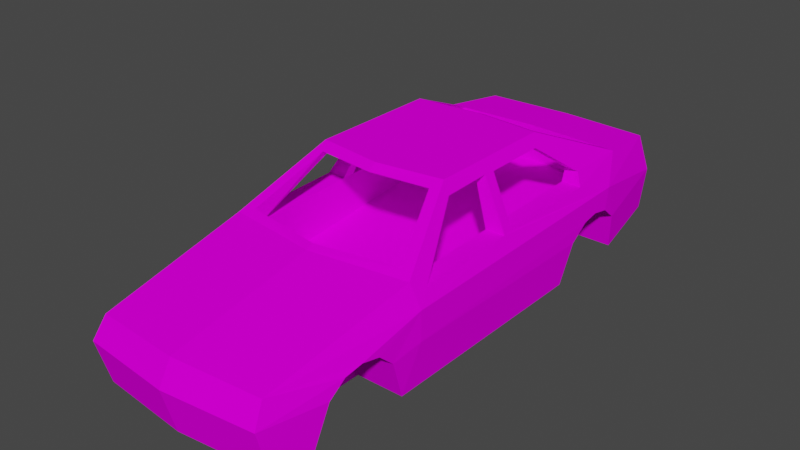 # Source: Car6.blend  (saved by Blender 2.92.15; exported with 4.5.12 LTS)
import bpy
from mathutils import Matrix  # noqa: F401  (used for matrix-valued properties, if any)

bpy.ops.wm.read_factory_settings(use_empty=True)
scene = bpy.context.scene
scene.name = 'Scene'

# ---- images (referenced by path relative to the original .blend; pixels are not part of the script)
import os
ASSET_DIR = os.environ.get("B2B_ASSET_DIR", "")  # directory of the original .blend (textures are referenced by path, not embedded)
HERE = os.path.dirname(os.path.abspath(__file__))  # packed textures are extracted next to this script under _unpacked/

def load_image(name, relpath, width, height, colorspace="sRGB"):
    """Load a texture the original file referenced (path relative to the .blend, or extracted next to this script)."""
    p = next((c for c in (os.path.join(HERE, relpath), os.path.join(ASSET_DIR, relpath)) if relpath and os.path.exists(c)), "")
    if p:
        img = bpy.data.images.load(p, check_existing=True)
        img.name = name
    else:  # same state as the original file: an image datablock whose file is absent (Cycles renders it pink)
        img = bpy.data.images.new(name, width, height)
        img.source = "FILE"
        img.filepath = "//" + (relpath or name)
    img.colorspace_settings.name = colorspace
    return img
img_car6_png = load_image('car6.png', 'car6.png', 1024, 1024, 'sRGB')

# ---- materials (node trees are filled in below, after node groups)
mat_car6_mat = bpy.data.materials.new('car6_mat')
mat_car6_mat.use_transparent_shadow = False
mat_car6_mat.diffuse_color = (0.588, 0.588, 0.588, 1.0)
mat_car6_mat.roughness = 0.8946
mat_car6_mat.specular_intensity = 0.0

# ---- material node trees
mat_car6_mat.use_nodes = True; mat_car6_mat.node_tree.nodes.clear()
_N = mat_car6_mat.node_tree.nodes; _L = mat_car6_mat.node_tree.links
n0 = _N.new('ShaderNodeBsdfPrincipled'); n0.name = 'Principled BSDF'; n0.location = (10, 300)
n0.distribution = 'GGX'
n0.subsurface_method = 'BURLEY'
n0.inputs[2].default_value = 0.8946
n0.inputs[13].default_value = 0.0
n0.inputs[27].default_value = (0.0, 0.0, 0.0, 1.0)
n0.inputs[28].default_value = 1.0
n1 = _N.new('ShaderNodeOutputMaterial'); n1.name = 'Material Output'; n1.location = (300, 300)
n2 = _N.new('ShaderNodeTexImage'); n2.name = 'Image Texture'; n2.location = (-300, 600)
n2.image = img_car6_png
n2.interpolation = 'Closest'
_L.new(n0.outputs[0], n1.inputs[0])
_L.new(n2.outputs[0], n0.inputs[0])
n1.is_active_output = True

# ---- world
world_world = bpy.data.worlds.new('World'); scene.world = world_world
world_world.use_nodes = True; world_world.node_tree.nodes.clear()
_N = world_world.node_tree.nodes; _L = world_world.node_tree.links
n0 = _N.new('ShaderNodeOutputWorld'); n0.name = 'World Output'; n0.location = (300, 300)
n1 = _N.new('ShaderNodeBackground'); n1.name = 'Background'; n1.location = (10, 300)
n1.inputs[0].default_value = (0.05088, 0.05088, 0.05088, 1.0)
_L.new(n1.outputs[0], n0.inputs[0])
n0.is_active_output = True
world_world.color = (0.05088, 0.05088, 0.05088)
world_world.use_sun_shadow = False
world_world.sun_shadow_jitter_overblur = 0.0

# ---- meshes
me_car6 = bpy.data.meshes.new('Car6')
me_car6.from_pydata([(-0.758, 1.667, 0.2949), (0.0, 1.667, 0.4009), (0.0, 1.668, -1.289), (-0.758, 1.668, -1.227), (0.0, 1.11, 1.39), (0.0, 1.147, 1.303), (-0.9394, 1.148, 1.146), (-1.101, 1.093, 1.219), (-1.01, 0.7601, 2.96), (-0.9394, 1.196, -2.314), (-1.101, 1.195, -2.308), (-0.683, 1.622, -1.338), (-0.6825, 1.599, 0.4216), (0.0, 1.624, -1.39), (0.0, 0.4192, 1.235), (-0.9394, 0.4205, 1.143), (-0.9394, 0.7587, -2.317), (0.0, 0.7594, -2.368), (0.0, 1.197, -2.365), (0.0, 1.598, 0.5002), (-0.9394, 0.9812, 1.059), (-0.7208, 1.535, 0.319), (-0.9394, 1.023, -0.3012), (-0.9394, 1.021, -0.1606), (-0.9394, 1.046, -1.54), (-0.9347, 1.194, -1.599), (-0.726, 1.546, -1.123), (-0.7166, 1.55, -0.2536), (-0.8415, 1.55, -0.2536), (-1.164, 1.021, -0.1606), (-1.171, 0.9812, 1.059), (-0.8406, 1.535, 0.319), (-1.24, 0.8541, 1.219), (-0.8478, 1.543, -0.3879), (-0.8466, 1.546, -1.123), (-1.092, 1.188, -1.597), (-0.7201, 1.545, -0.3882), (-1.159, 1.023, -0.3012), (-1.168, 1.046, -1.54), (-1.24, 0.8901, -2.036), (-1.022, 1.111, -3.072), (0.0, 1.111, -3.127), (-1.235, 0.4713, -1.367), (-1.18, 0.0, -1.243), (-1.175, 0.0, 1.411), (-1.24, 0.5203, 1.219), (-0.6384, 0.4624, 1.58), (-0.6384, 0.0, 1.411), (-0.6384, 0.0, 2.518), (-1.24, 0.67, -1.786), (-1.238, 0.6265, -1.999), (-0.6384, 0.6265, -1.999), (-1.118, 0.6878, -3.152), (-1.219, 0.4665, -2.202), (-1.124, 0.0, 2.518), (-1.186, 0.483, 2.37), (-0.6384, 0.483, 2.37), (-1.216, 0.4624, 1.58), (-1.047, 0.0, 2.955), (-1.054, 0.5203, 3.101), (0.0, 0.0, 3.061), (0.0, 0.5203, 3.207), (-0.6384, 0.4713, -1.367), (-0.6384, 0.02998, -2.316), (-0.6384, 0.0, -1.243), (-0.6384, 0.4665, -2.202), (-1.152, 0.02998, -2.316), (0.0, 0.1805, -3.152), (-1.06, 0.1805, -3.152), (-0.6384, 0.67, -1.786), (-1.206, 0.67, 1.975), (-1.215, 0.6265, 1.762), (-0.6384, 0.6265, 1.762), (-0.6384, 0.67, 1.975), (0.0, 0.7821, 3.056), (-1.24, 0.6333, -1.584), (-0.6384, 0.6333, -1.584), (-1.197, 0.6333, 2.178), (-0.6384, 0.6333, 2.177), (0.758, 1.667, 0.2949), (0.758, 1.668, -1.227), (0.9394, 1.148, 1.146), (1.101, 1.093, 1.219), (1.01, 0.7601, 2.96), (0.9394, 1.196, -2.314), (1.101, 1.195, -2.308), (0.683, 1.622, -1.338), (0.6825, 1.599, 0.4216), (0.9394, 0.4205, 1.143), (0.9394, 0.7587, -2.317), (0.9394, 0.9812, 1.059), (0.7208, 1.535, 0.319), (0.9394, 1.023, -0.3012), (0.9394, 1.021, -0.1606), (0.9394, 1.046, -1.54), (0.9347, 1.194, -1.599), (0.726, 1.546, -1.123), (0.8415, 1.55, -0.2536), (0.7166, 1.55, -0.2536), (1.164, 1.021, -0.1606), (0.8406, 1.535, 0.319), (1.171, 0.9812, 1.059), (1.24, 0.8541, 1.219), (0.8478, 1.543, -0.3879), (0.8466, 1.546, -1.123), (1.092, 1.188, -1.597), (0.7201, 1.545, -0.3882), (1.159, 1.023, -0.3012), (1.168, 1.046, -1.54), (1.24, 0.8901, -2.036), (1.022, 1.111, -3.072), (1.235, 0.4713, -1.367), (1.175, 0.0, 1.411), (1.18, 0.0, -1.243), (1.24, 0.5203, 1.219), (0.6384, 0.4624, 1.58), (0.6384, 0.0, 2.518), (0.6384, 0.0, 1.411), (1.24, 0.67, -1.786), (0.6384, 0.6265, -1.999), (1.238, 0.6265, -1.999), (1.118, 0.6878, -3.152), (1.219, 0.4665, -2.202), (1.124, 0.0, 2.518), (0.6384, 0.483, 2.37), (1.186, 0.483, 2.37), (1.216, 0.4624, 1.58), (1.047, 0.0, 2.955), (1.054, 0.5203, 3.101), (0.6384, 0.4713, -1.367), (0.6384, 0.02998, -2.316), (0.6384, 0.0, -1.243), (0.6384, 0.4665, -2.202), (1.152, 0.02998, -2.316), (1.06, 0.1805, -3.152), (0.6384, 0.67, -1.786), (1.206, 0.67, 1.975), (0.6384, 0.6265, 1.762), (1.215, 0.6265, 1.762), (0.6384, 0.67, 1.975), (1.24, 0.6333, -1.584), (0.6384, 0.6333, -1.584), (1.197, 0.6333, 2.178), (0.6384, 0.6333, 2.177)], [], [(0, 1, 2), (2, 3, 0), (4, 5, 6), (6, 7, 4), (4, 7, 8), (9, 10, 3), (3, 11, 9), (12, 0, 7), (7, 6, 12), (11, 3, 2), (2, 13, 11), (6, 5, 14), (14, 15, 6), (16, 17, 18), (19, 1, 0), (0, 12, 19), (20, 21, 12), (12, 6, 20), (22, 23, 16), (24, 22, 16), (24, 16, 9), (24, 9, 25), (9, 11, 26), (26, 25, 9), (23, 27, 28), (28, 29, 23), (20, 30, 31), (31, 21, 20), (30, 20, 23), (23, 29, 30), (28, 27, 21), (21, 31, 28), (21, 27, 11), (11, 12, 21), (32, 30, 29), (30, 32, 7), (23, 20, 15), (15, 16, 23), (20, 6, 15), (28, 31, 0), (30, 7, 0), (0, 31, 30), (33, 0, 3), (34, 3, 10), (34, 10, 35), (11, 27, 36), (33, 37, 29), (29, 28, 33), (36, 27, 23), (23, 22, 36), (38, 35, 10), (38, 10, 39), (39, 29, 37), (38, 39, 37), (28, 0, 33), (22, 37, 33), (35, 38, 24), (24, 25, 35), (35, 25, 26), (37, 22, 24), (24, 38, 37), (13, 19, 12), (12, 11, 13), (17, 16, 15), (15, 14, 17), (29, 39, 32), (39, 10, 40), (8, 7, 32), (41, 40, 10), (42, 43, 44), (45, 42, 44), (46, 47, 48), (49, 50, 51), (52, 53, 39), (54, 55, 56), (47, 46, 57), (58, 59, 55), (60, 61, 58), (43, 42, 62), (63, 64, 62), (63, 65, 53), (63, 66, 67), (52, 41, 67), (52, 68, 66), (36, 26, 11), (34, 33, 3), (60, 58, 54), (58, 55, 54), (51, 69, 49), (62, 65, 63), (70, 71, 72), (70, 8, 32), (48, 56, 46), (72, 73, 70), (53, 66, 63), (53, 52, 66), (61, 59, 58), (8, 74, 4), (57, 44, 47), (54, 48, 60), (56, 48, 54), (62, 64, 43), (49, 39, 50), (49, 32, 39), (61, 74, 8), (75, 45, 32), (71, 70, 32), (42, 75, 76), (75, 42, 45), (69, 65, 62), (76, 62, 42), (40, 52, 39), (52, 40, 41), (77, 55, 59), (55, 77, 78), (26, 36, 33), (33, 36, 22), (78, 56, 55), (46, 56, 73), (61, 8, 59), (77, 59, 8), (26, 34, 35), (33, 34, 26), (69, 51, 65), (65, 51, 50), (71, 32, 57), (71, 57, 46), (50, 39, 53), (50, 53, 65), (46, 72, 71), (72, 46, 73), (8, 70, 77), (77, 70, 73), (75, 49, 69), (49, 75, 32), (73, 78, 77), (56, 78, 73), (69, 76, 75), (76, 69, 62), (32, 45, 57), (57, 45, 44), (66, 68, 67), (68, 52, 67), (18, 9, 16), (9, 18, 41), (41, 10, 9), (79, 2, 1), (2, 79, 80), (4, 81, 5), (81, 4, 82), (4, 83, 82), (84, 80, 85), (80, 84, 86), (87, 82, 79), (82, 87, 81), (86, 2, 80), (2, 86, 13), (81, 14, 5), (14, 81, 88), (89, 18, 17), (19, 79, 1), (79, 19, 87), (90, 87, 91), (87, 90, 81), (92, 89, 93), (94, 89, 92), (94, 84, 89), (94, 95, 84), (84, 96, 86), (96, 84, 95), (93, 97, 98), (97, 93, 99), (90, 100, 101), (100, 90, 91), (101, 93, 90), (93, 101, 99), (97, 91, 98), (91, 97, 100), (91, 86, 98), (86, 91, 87), (102, 99, 101), (101, 82, 102), (93, 88, 90), (88, 93, 89), (90, 88, 81), (97, 79, 100), (101, 79, 82), (79, 101, 100), (103, 80, 79), (104, 85, 80), (104, 105, 85), (86, 106, 98), (103, 99, 107), (99, 103, 97), (106, 93, 98), (93, 106, 92), (108, 85, 105), (108, 109, 85), (109, 107, 99), (108, 107, 109), (97, 103, 79), (92, 103, 107), (105, 94, 108), (94, 105, 95), (105, 96, 95), (107, 94, 92), (94, 107, 108), (13, 87, 19), (87, 13, 86), (17, 88, 89), (88, 17, 14), (99, 102, 109), (109, 110, 85), (83, 102, 82), (41, 85, 110), (111, 112, 113), (114, 112, 111), (115, 116, 117), (118, 119, 120), (121, 109, 122), (123, 124, 125), (117, 126, 115), (127, 125, 128), (60, 127, 61), (113, 129, 111), (130, 129, 131), (130, 122, 132), (130, 67, 133), (121, 67, 41), (121, 133, 134), (106, 86, 96), (104, 80, 103), (60, 123, 127), (127, 123, 125), (119, 118, 135), (129, 130, 132), (136, 137, 138), (136, 102, 83), (116, 115, 124), (137, 136, 139), (122, 130, 133), (122, 133, 121), (61, 127, 128), (83, 4, 74), (126, 117, 112), (123, 60, 116), (124, 123, 116), (129, 113, 131), (118, 120, 109), (118, 109, 102), (61, 83, 74), (140, 102, 114), (138, 102, 136), (111, 141, 140), (140, 114, 111), (135, 129, 132), (141, 111, 129), (110, 109, 121), (121, 41, 110), (142, 128, 125), (125, 143, 142), (96, 103, 106), (103, 92, 106), (143, 125, 124), (115, 139, 124), (61, 128, 83), (142, 83, 128), (96, 105, 104), (103, 96, 104), (135, 132, 119), (132, 120, 119), (138, 126, 102), (138, 115, 126), (120, 122, 109), (120, 132, 122), (115, 138, 137), (137, 139, 115), (83, 142, 136), (142, 139, 136), (140, 135, 118), (118, 102, 140), (139, 142, 143), (124, 139, 143), (135, 140, 141), (141, 129, 135), (102, 126, 114), (126, 112, 114), (133, 67, 134), (134, 67, 121), (18, 89, 84), (84, 41, 18), (41, 84, 85), (116, 60, 48), (63, 67, 130), (131, 64, 63, 130), (116, 48, 47, 117), (117, 131, 113, 112), (44, 43, 64, 47), (47, 64, 131, 117)])
me_car6.polygons.foreach_set('use_smooth', [True] * 299)
_k = set([(0, 1), (0, 3), (0, 7), (0, 12), (0, 19), (0, 33), (1, 19), (1, 79), (2, 3), (2, 13), (2, 80), (3, 10), (4, 5), (4, 6), (4, 7), (4, 74), (4, 81), (4, 82), (5, 6), (5, 14), (5, 81), (6, 7), (6, 12), (6, 14), (6, 15), (6, 20), (7, 8), (7, 30), (7, 32), (8, 32), (8, 59), (8, 61), (8, 70), (8, 74), (8, 77), (9, 10), (9, 11), (9, 16), (9, 18), (9, 24), (9, 25), (9, 41), (10, 34), (10, 35), (10, 38), (10, 39), (10, 40), (11, 12), (11, 13), (12, 19), (12, 20), (12, 21), (13, 86), (14, 15), (14, 17), (14, 81), (14, 88), (15, 16), (16, 17), (17, 18), (17, 89), (18, 84), (19, 79), (19, 87), (20, 21), (20, 23), (20, 30), (21, 27), (21, 31), (22, 23), (22, 24), (22, 36), (22, 37), (23, 27), (23, 29), (24, 25), (24, 38), (25, 26), (25, 35), (26, 33), (26, 34), (26, 35), (26, 36), (27, 28), (27, 36), (28, 29), (28, 31), (29, 30), (29, 32), (29, 33), (29, 37), (29, 39), (30, 31), (30, 32), (32, 39), (32, 45), (32, 57), (32, 70), (32, 71), (33, 34), (33, 36), (33, 37), (34, 35), (35, 38), (37, 38), (37, 39), (38, 39), (39, 40), (39, 50), (39, 52), (39, 53), (40, 41), (40, 52), (41, 52), (41, 67), (41, 110), (41, 121), (42, 43), (42, 45), (42, 62), (42, 75), (43, 44), (43, 64), (44, 45), (44, 47), (44, 57), (45, 57), (45, 75), (46, 47), (46, 57), (46, 72), (47, 48), (48, 54), (48, 56), (49, 50), (49, 69), (49, 75), (50, 51), (50, 53), (51, 65), (51, 69), (52, 53), (52, 67), (52, 68), (53, 65), (53, 66), (54, 55), (54, 58), (55, 56), (55, 59), (55, 77), (56, 78), (57, 71), (58, 59), (58, 60), (59, 61), (59, 77), (60, 61), (60, 127), (61, 74), (61, 83), (61, 128), (62, 64), (62, 76), (63, 64), (63, 65), (63, 66), (63, 130), (64, 131), (66, 68), (67, 68), (67, 121), (67, 134), (69, 76), (70, 71), (70, 73), (70, 77), (71, 72), (72, 73), (73, 78), (74, 83), (75, 76), (77, 78), (79, 80), (79, 82), (79, 87), (79, 103), (80, 85), (81, 82), (81, 87), (81, 88), (81, 90), (82, 83), (82, 101), (82, 102), (83, 102), (83, 128), (83, 136), (83, 142), (84, 85), (84, 86), (84, 89), (84, 94), (84, 95), (85, 104), (85, 105), (85, 108), (85, 109), (85, 110), (86, 87), (87, 90), (87, 91), (88, 89), (90, 91), (90, 93), (90, 101), (91, 98), (91, 100), (92, 93), (92, 94), (92, 106), (92, 107), (93, 98), (93, 99), (94, 95), (94, 108), (95, 96), (95, 105), (96, 103), (96, 104), (96, 105), (96, 106), (97, 98), (97, 99), (97, 100), (98, 106), (99, 101), (99, 102), (99, 103), (99, 107), (99, 109), (100, 101), (101, 102), (102, 109), (102, 114), (102, 126), (102, 136), (102, 138), (103, 104), (103, 106), (103, 107), (104, 105), (105, 108), (107, 108), (107, 109), (108, 109), (109, 110), (109, 120), (109, 121), (109, 122), (110, 121), (111, 113), (111, 114), (111, 129), (111, 140), (112, 113), (112, 114), (112, 117), (112, 126), (113, 131), (114, 126), (114, 140), (115, 117), (115, 126), (115, 137), (116, 117), (116, 123), (116, 124), (118, 120), (118, 135), (118, 140), (119, 120), (119, 132), (119, 135), (120, 122), (121, 122), (121, 134), (122, 132), (122, 133), (123, 125), (123, 127), (124, 125), (124, 143), (125, 128), (125, 142), (126, 138), (127, 128), (128, 142), (129, 131), (129, 141), (130, 131), (130, 132), (130, 133), (133, 134), (135, 141), (136, 138), (136, 139), (136, 142), (137, 138), (137, 139), (139, 143), (140, 141), (142, 143)])
me_car6.attributes.new('sharp_edge', 'BOOLEAN', 'EDGE').data.foreach_set('value', [ (min(e.vertices), max(e.vertices)) in _k for e in me_car6.edges])
_uv = me_car6.uv_layers.new(name='UVMap')
_uv.uv.foreach_set('vector', [0.4532, 0.2908, 0.4368, 0.4086, 0.6995, 0.4086, 0.6995, 0.4086, 0.6898, 0.2908, 0.4532, 0.2908, 0.2829, 0.4086, 0.2964, 0.4086, 0.3209, 0.2626, 0.3209, 0.2626, 0.3095, 0.2375, 0.2829, 0.4086, 0.2829, 0.4086, 0.3095, 0.2375, 0.03881, 0.2515, 0.859, 0.2626, 0.858, 0.2375, 0.6898, 0.2908, 0.6898, 0.2908, 0.7071, 0.3024, 0.859, 0.2626, 0.4335, 0.3025, 0.4532, 0.2908, 0.3095, 0.2375, 0.3095, 0.2375, 0.3209, 0.2626, 0.4335, 0.3025, 0.7071, 0.3024, 0.6898, 0.2908, 0.6995, 0.4086, 0.6995, 0.4086, 0.7153, 0.4086, 0.7071, 0.3024, 0.4912, 0.9877, 0.3452, 0.9875, 0.3452, 0.8743, 0.3452, 0.8743, 0.4912, 0.8745, 0.4912, 0.9877, 0.8362, 0.8892, 0.9823, 0.8893, 0.9823, 0.9573, 0.4213, 0.4086, 0.4368, 0.4086, 0.4532, 0.2908, 0.4532, 0.2908, 0.4335, 0.3025, 0.4213, 0.4086, 0.4173, 0.7803, 0.5386, 0.8572, 0.5235, 0.8684, 0.5235, 0.8684, 0.4058, 0.8072, 0.4173, 0.7803, 0.6287, 0.7706, 0.6069, 0.7719, 0.9382, 0.7056, 0.821, 0.7594, 0.6287, 0.7706, 0.9382, 0.7056, 0.821, 0.7594, 0.9382, 0.7056, 0.9429, 0.7734, 0.821, 0.7594, 0.9429, 0.7734, 0.832, 0.7816, 0.9429, 0.7734, 0.7965, 0.8511, 0.7623, 0.8418, 0.7623, 0.8418, 0.832, 0.7816, 0.9429, 0.7734, 0.2263, 0.5283, 0.2352, 0.6171, 0.2522, 0.6078, 0.2522, 0.6078, 0.257, 0.5116, 0.2263, 0.5283, 0.2938, 0.4416, 0.2587, 0.4334, 0.2826, 0.5572, 0.2826, 0.5572, 0.3007, 0.5614, 0.2938, 0.4416, 0.3573, 0.4334, 0.3212, 0.4334, 0.3212, 0.6231, 0.3212, 0.6231, 0.3562, 0.6231, 0.3573, 0.4334, 0.2621, 0.6438, 0.281, 0.6483, 0.3007, 0.5614, 0.3007, 0.5614, 0.2826, 0.5572, 0.2621, 0.6438, 0.5386, 0.8572, 0.6276, 0.8528, 0.7965, 0.8511, 0.7965, 0.8511, 0.5235, 0.8684, 0.5386, 0.8572, 0.3095, 0.1642, 0.3343, 0.1839, 0.5241, 0.1902, 0.3343, 0.1839, 0.3095, 0.1642, 0.3095, 0.2013, 0.6069, 0.7719, 0.4173, 0.7803, 0.3976, 0.6943, 0.3976, 0.6943, 0.9382, 0.7056, 0.6069, 0.7719, 0.4173, 0.7803, 0.4058, 0.8072, 0.3976, 0.6943, 0.5385, 0.2723, 0.4495, 0.27, 0.4532, 0.2906, 0.3343, 0.1839, 0.3095, 0.2013, 0.4532, 0.2906, 0.4532, 0.2906, 0.4495, 0.27, 0.3343, 0.1839, 0.5594, 0.2714, 0.4532, 0.2906, 0.6898, 0.2908, 0.6736, 0.2717, 0.6898, 0.2908, 0.858, 0.2172, 0.6736, 0.2717, 0.858, 0.2172, 0.7474, 0.2161, 0.7965, 0.8511, 0.6276, 0.8528, 0.6484, 0.8505, 0.5594, 0.2714, 0.5459, 0.1905, 0.5241, 0.1902, 0.5241, 0.1902, 0.5385, 0.2723, 0.5594, 0.2714, 0.6484, 0.8505, 0.6276, 0.8528, 0.6069, 0.7719, 0.6069, 0.7719, 0.6287, 0.7706, 0.6484, 0.8505, 0.7385, 0.194, 0.7474, 0.2161, 0.858, 0.2172, 0.7385, 0.194, 0.858, 0.2172, 0.8157, 0.1698, 0.8157, 0.1698, 0.5241, 0.1902, 0.5459, 0.1905, 0.7385, 0.194, 0.8157, 0.1698, 0.5459, 0.1905, 0.5385, 0.2723, 0.4532, 0.2906, 0.5594, 0.2714, 0.2877, 0.7455, 0.317, 0.763, 0.3167, 0.6688, 0.3231, 0.8355, 0.301, 0.8236, 0.301, 0.8592, 0.301, 0.8592, 0.324, 0.8599, 0.3231, 0.8355, 0.3705, 0.6618, 0.3464, 0.6661, 0.3287, 0.745, 0.278, 0.6612, 0.2439, 0.6612, 0.2439, 0.8538, 0.2439, 0.8538, 0.2795, 0.8538, 0.278, 0.6612, 0.8052, 0.9745, 0.5113, 0.9745, 0.5235, 0.8684, 0.5235, 0.8684, 0.7971, 0.8683, 0.8052, 0.9745, 0.9436, 0.5482, 0.9357, 0.6943, 0.3976, 0.6943, 0.3976, 0.6943, 0.3832, 0.5482, 0.9436, 0.5482, 0.5241, 0.1902, 0.8157, 0.1698, 0.3095, 0.1642, 0.8157, 0.1698, 0.858, 0.2172, 0.9768, 0.2041, 0.03881, 0.1496, 0.3095, 0.2013, 0.3095, 0.1642, 0.9854, 0.4086, 0.9768, 0.2497, 0.858, 0.2375, 0.7116, 0.1046, 0.6924, 0.03139, 0.2797, 0.03139, 0.3095, 0.1123, 0.7116, 0.1046, 0.2797, 0.03139, 0.8122, 0.07144, 0.8251, 0.03638, 0.7411, 0.03536, 0.7809, 0.03743, 0.7647, 0.03757, 0.7647, 0.08308, 0.9893, 0.1383, 0.8415, 0.1039, 0.8157, 0.1698, 0.7609, 0.04354, 0.7562, 0.08118, 0.7977, 0.08118, 0.7603, 0.04627, 0.7603, 0.08133, 0.8042, 0.08133, 0.03965, 0.02931, 0.01687, 0.1123, 0.1305, 0.1065, 0.02742, 0.4576, 0.02742, 0.5406, 0.1903, 0.4576, 0.7963, 0.07958, 0.8004, 0.04385, 0.7552, 0.04385, 0.8209, 0.03938, 0.7394, 0.04031, 0.7502, 0.07565, 0.7617, 0.04815, 0.7617, 0.08125, 0.8058, 0.08125, 0.5931, 0.458, 0.5931, 0.4394, 0.6233, 0.4811, 0.02446, 0.729, 0.1983, 0.7948, 0.1983, 0.6501, 0.9893, 0.1383, 0.9893, 0.05943, 0.8593, 0.03602, 0.6484, 0.8505, 0.7623, 0.8418, 0.7965, 0.8511, 0.6736, 0.2717, 0.5594, 0.2714, 0.6898, 0.2908, 0.3985, 0.4811, 0.4024, 0.4432, 0.4182, 0.4405, 0.03965, 0.02931, 0.1305, 0.1065, 0.1076, 0.02931, 0.7647, 0.08308, 0.7809, 0.08308, 0.7809, 0.03743, 0.7502, 0.07565, 0.8135, 0.0728, 0.8209, 0.03938, 0.7737, 0.04085, 0.7575, 0.04016, 0.7575, 0.0839, 0.192, 0.1355, 0.03881, 0.1496, 0.3095, 0.1642, 0.7411, 0.03536, 0.7523, 0.073, 0.8122, 0.07144, 0.7575, 0.0839, 0.7737, 0.0839, 0.7737, 0.04085, 0.8058, 0.08125, 0.8007, 0.04815, 0.7617, 0.04815, 0.8415, 0.1039, 0.9893, 0.1383, 0.8593, 0.03602, 0.02742, 0.5406, 0.1914, 0.5406, 0.1903, 0.4576, 0.03881, 0.2515, 0.02385, 0.4086, 0.2829, 0.4086, 0.8042, 0.08133, 0.8011, 0.04627, 0.7603, 0.04627, 0.4182, 0.4405, 0.4182, 0.458, 0.3985, 0.4811, 0.7977, 0.08118, 0.7977, 0.04354, 0.7609, 0.04354, 0.7552, 0.04385, 0.7552, 0.07958, 0.7963, 0.07958, 0.7768, 0.1355, 0.8157, 0.1698, 0.81, 0.1288, 0.7768, 0.1355, 0.3095, 0.1642, 0.8157, 0.1698, 0.02742, 0.5406, 0.02742, 0.5813, 0.1845, 0.5779, 0.7453, 0.1298, 0.3095, 0.1123, 0.3095, 0.1642, 0.2251, 0.1288, 0.192, 0.1355, 0.3095, 0.1642, 0.8127, 0.03785, 0.7963, 0.03743, 0.7962, 0.08308, 0.7453, 0.1298, 0.7116, 0.1046, 0.3095, 0.1123, 0.7826, 0.08947, 0.8135, 0.0728, 0.7502, 0.07565, 0.7962, 0.08308, 0.8127, 0.08308, 0.8127, 0.03785, 0.9768, 0.2041, 0.9893, 0.1383, 0.8157, 0.1698, 0.02446, 0.729, 0.03934, 0.7948, 0.1983, 0.7948, 0.1605, 0.1298, 0.1305, 0.1065, 0.01687, 0.1123, 0.8037, 0.04239, 0.789, 0.0415, 0.789, 0.0839, 0.3287, 0.745, 0.3497, 0.8573, 0.3692, 0.8535, 0.3167, 0.6688, 0.2998, 0.6583, 0.2877, 0.7455, 0.789, 0.0839, 0.8037, 0.0839, 0.8037, 0.04239, 0.8122, 0.07144, 0.7523, 0.073, 0.7823, 0.08718, 0.02742, 0.5406, 0.1845, 0.5779, 0.1914, 0.5406, 0.1605, 0.1298, 0.01687, 0.1123, 0.03881, 0.1496, 0.3287, 0.745, 0.3471, 0.7414, 0.3705, 0.6618, 0.3692, 0.8535, 0.3471, 0.7414, 0.3287, 0.745, 0.7826, 0.08947, 0.7986, 0.08554, 0.8135, 0.0728, 0.7493, 0.08308, 0.7647, 0.08308, 0.7647, 0.03757, 0.2251, 0.1288, 0.3095, 0.1642, 0.2533, 0.1033, 0.7575, 0.04016, 0.7437, 0.04005, 0.7437, 0.0839, 0.81, 0.1288, 0.8157, 0.1698, 0.8415, 0.1039, 0.7647, 0.03757, 0.7493, 0.03901, 0.7493, 0.08308, 0.7437, 0.0839, 0.7575, 0.0839, 0.7575, 0.04016, 0.7984, 0.08389, 0.8122, 0.07144, 0.7823, 0.08718, 0.03881, 0.1496, 0.192, 0.1355, 0.1605, 0.1298, 0.789, 0.0415, 0.7737, 0.04085, 0.7737, 0.0839, 0.7963, 0.03743, 0.7809, 0.03743, 0.7809, 0.08308, 0.7768, 0.1355, 0.7453, 0.1298, 0.3095, 0.1642, 0.7737, 0.0839, 0.789, 0.0839, 0.789, 0.0415, 0.7523, 0.073, 0.7669, 0.0844, 0.7823, 0.08718, 0.7809, 0.08308, 0.7962, 0.08308, 0.7963, 0.03743, 0.7671, 0.08729, 0.7826, 0.08947, 0.7502, 0.07565, 0.3095, 0.1642, 0.3095, 0.1123, 0.2533, 0.1033, 0.2533, 0.1033, 0.3095, 0.1123, 0.2797, 0.03139, 0.5931, 0.4394, 0.6233, 0.4427, 0.6233, 0.4811, 0.03339, 0.6501, 0.02446, 0.729, 0.1983, 0.6501, 0.9823, 0.9573, 0.8362, 0.9572, 0.8362, 0.8892, 0.859, 0.2626, 0.8668, 0.4086, 0.9854, 0.4086, 0.9854, 0.4086, 0.858, 0.2375, 0.859, 0.2626, 0.4532, 0.2908, 0.6995, 0.4086, 0.4368, 0.4086, 0.6995, 0.4086, 0.4532, 0.2908, 0.6898, 0.2908, 0.2829, 0.4086, 0.3209, 0.2626, 0.2964, 0.4086, 0.3209, 0.2626, 0.2829, 0.4086, 0.3095, 0.2375, 0.2829, 0.4086, 0.03881, 0.2515, 0.3095, 0.2375, 0.859, 0.2626, 0.6898, 0.2908, 0.858, 0.2375, 0.6898, 0.2908, 0.859, 0.2626, 0.7071, 0.3024, 0.4335, 0.3025, 0.3095, 0.2375, 0.4532, 0.2908, 0.3095, 0.2375, 0.4335, 0.3025, 0.3209, 0.2626, 0.7071, 0.3024, 0.6995, 0.4086, 0.6898, 0.2908, 0.6995, 0.4086, 0.7071, 0.3024, 0.7153, 0.4086, 0.4912, 0.9877, 0.3452, 0.8743, 0.3452, 0.9875, 0.3452, 0.8743, 0.4912, 0.9877, 0.4912, 0.8745, 0.8362, 0.8892, 0.9823, 0.9573, 0.9823, 0.8893, 0.4213, 0.4086, 0.4532, 0.2908, 0.4368, 0.4086, 0.4532, 0.2908, 0.4213, 0.4086, 0.4335, 0.3025, 0.4173, 0.7803, 0.5235, 0.8684, 0.5386, 0.8572, 0.5235, 0.8684, 0.4173, 0.7803, 0.4058, 0.8072, 0.6287, 0.7706, 0.9382, 0.7056, 0.6069, 0.7719, 0.821, 0.7594, 0.9382, 0.7056, 0.6287, 0.7706, 0.821, 0.7594, 0.9429, 0.7734, 0.9382, 0.7056, 0.821, 0.7594, 0.832, 0.7816, 0.9429, 0.7734, 0.9429, 0.7734, 0.7623, 0.8418, 0.7965, 0.8511, 0.7623, 0.8418, 0.9429, 0.7734, 0.832, 0.7816, 0.2263, 0.5283, 0.2522, 0.6078, 0.2352, 0.6171, 0.2522, 0.6078, 0.2263, 0.5283, 0.257, 0.5116, 0.2938, 0.4416, 0.2826, 0.5572, 0.2587, 0.4334, 0.2826, 0.5572, 0.2938, 0.4416, 0.3007, 0.5614, 0.3573, 0.4334, 0.3212, 0.6231, 0.3212, 0.4334, 0.3212, 0.6231, 0.3573, 0.4334, 0.3562, 0.6231, 0.2621, 0.6438, 0.3007, 0.5614, 0.281, 0.6483, 0.3007, 0.5614, 0.2621, 0.6438, 0.2826, 0.5572, 0.5386, 0.8572, 0.7965, 0.8511, 0.6276, 0.8528, 0.7965, 0.8511, 0.5386, 0.8572, 0.5235, 0.8684, 0.3095, 0.1642, 0.5241, 0.1902, 0.3343, 0.1839, 0.3343, 0.1839, 0.3095, 0.2013, 0.3095, 0.1642, 0.6069, 0.7719, 0.3976, 0.6943, 0.4173, 0.7803, 0.3976, 0.6943, 0.6069, 0.7719, 0.9382, 0.7056, 0.4173, 0.7803, 0.3976, 0.6943, 0.4058, 0.8072, 0.5385, 0.2723, 0.4532, 0.2906, 0.4495, 0.27, 0.3343, 0.1839, 0.4532, 0.2906, 0.3095, 0.2013, 0.4532, 0.2906, 0.3343, 0.1839, 0.4495, 0.27, 0.5594, 0.2714, 0.6898, 0.2908, 0.4532, 0.2906, 0.6736, 0.2717, 0.858, 0.2172, 0.6898, 0.2908, 0.6736, 0.2717, 0.7474, 0.2161, 0.858, 0.2172, 0.7965, 0.8511, 0.6484, 0.8505, 0.6276, 0.8528, 0.5594, 0.2714, 0.5241, 0.1902, 0.5459, 0.1905, 0.5241, 0.1902, 0.5594, 0.2714, 0.5385, 0.2723, 0.6484, 0.8505, 0.6069, 0.7719, 0.6276, 0.8528, 0.6069, 0.7719, 0.6484, 0.8505, 0.6287, 0.7706, 0.7385, 0.194, 0.858, 0.2172, 0.7474, 0.2161, 0.7385, 0.194, 0.8157, 0.1698, 0.858, 0.2172, 0.8157, 0.1698, 0.5459, 0.1905, 0.5241, 0.1902, 0.7385, 0.194, 0.5459, 0.1905, 0.8157, 0.1698, 0.5385, 0.2723, 0.5594, 0.2714, 0.4532, 0.2906, 0.2877, 0.7455, 0.3167, 0.6688, 0.317, 0.763, 0.3231, 0.8355, 0.301, 0.8592, 0.301, 0.8236, 0.301, 0.8592, 0.3231, 0.8355, 0.324, 0.8599, 0.3705, 0.6618, 0.3287, 0.745, 0.3464, 0.6661, 0.278, 0.6612, 0.2439, 0.8538, 0.2439, 0.6612, 0.2439, 0.8538, 0.278, 0.6612, 0.2795, 0.8538, 0.8052, 0.9745, 0.5235, 0.8684, 0.5113, 0.9745, 0.5235, 0.8684, 0.8052, 0.9745, 0.7971, 0.8683, 0.9436, 0.5482, 0.3976, 0.6943, 0.9357, 0.6943, 0.3976, 0.6943, 0.9436, 0.5482, 0.3832, 0.5482, 0.5241, 0.1902, 0.3095, 0.1642, 0.8157, 0.1698, 0.8157, 0.1698, 0.9768, 0.2041, 0.858, 0.2172, 0.03881, 0.1496, 0.3095, 0.1642, 0.3095, 0.2013, 0.9854, 0.4086, 0.858, 0.2375, 0.9768, 0.2497, 0.7116, 0.1046, 0.2797, 0.03139, 0.6924, 0.03139, 0.3095, 0.1123, 0.2797, 0.03139, 0.7116, 0.1046, 0.8122, 0.07144, 0.7411, 0.03536, 0.8251, 0.03638, 0.7809, 0.03743, 0.7647, 0.08308, 0.7647, 0.03757, 0.9893, 0.1383, 0.8157, 0.1698, 0.8415, 0.1039, 0.7609, 0.04354, 0.7977, 0.08118, 0.7562, 0.08118, 0.7603, 0.04627, 0.8042, 0.08133, 0.7603, 0.08133, 0.03965, 0.02931, 0.1305, 0.1065, 0.01687, 0.1123, 0.02742, 0.4576, 0.1903, 0.4576, 0.02742, 0.5406, 0.7963, 0.07958, 0.7552, 0.04385, 0.8004, 0.04385, 0.8209, 0.03938, 0.7502, 0.07565, 0.7394, 0.04031, 0.7617, 0.04815, 0.8058, 0.08125, 0.7617, 0.08125, 0.5931, 0.5042, 0.6233, 0.4811, 0.5931, 0.5228, 0.02446, 0.729, 0.1983, 0.6501, 0.1983, 0.7948, 0.9893, 0.1383, 0.8593, 0.03602, 0.9893, 0.05943, 0.6484, 0.8505, 0.7965, 0.8511, 0.7623, 0.8418, 0.6736, 0.2717, 0.6898, 0.2908, 0.5594, 0.2714, 0.3985, 0.4811, 0.4182, 0.5218, 0.4024, 0.519, 0.03965, 0.02931, 0.1076, 0.02931, 0.1305, 0.1065, 0.7647, 0.08308, 0.7809, 0.03743, 0.7809, 0.08308, 0.7502, 0.07565, 0.8209, 0.03938, 0.8135, 0.0728, 0.7737, 0.04085, 0.7575, 0.0839, 0.7575, 0.04016, 0.192, 0.1355, 0.3095, 0.1642, 0.03881, 0.1496, 0.7411, 0.03536, 0.8122, 0.07144, 0.7523, 0.073, 0.7575, 0.0839, 0.7737, 0.04085, 0.7737, 0.0839, 0.8058, 0.08125, 0.7617, 0.04815, 0.8007, 0.04815, 0.8415, 0.1039, 0.8593, 0.03602, 0.9893, 0.1383, 0.02742, 0.5406, 0.1903, 0.4576, 0.1914, 0.5406, 0.03881, 0.2515, 0.2829, 0.4086, 0.02385, 0.4086, 0.8042, 0.08133, 0.7603, 0.04627, 0.8011, 0.04627, 0.4182, 0.5218, 0.3985, 0.4811, 0.4182, 0.5042, 0.7977, 0.08118, 0.7609, 0.04354, 0.7977, 0.04354, 0.7552, 0.04385, 0.7963, 0.07958, 0.7552, 0.07958, 0.7768, 0.1355, 0.81, 0.1288, 0.8157, 0.1698, 0.7768, 0.1355, 0.8157, 0.1698, 0.3095, 0.1642, 0.02742, 0.5406, 0.1845, 0.5779, 0.02742, 0.5813, 0.7453, 0.1298, 0.3095, 0.1642, 0.3095, 0.1123, 0.2251, 0.1288, 0.3095, 0.1642, 0.192, 0.1355, 0.8127, 0.03785, 0.7962, 0.08308, 0.7963, 0.03743, 0.7453, 0.1298, 0.3095, 0.1123, 0.7116, 0.1046, 0.7826, 0.08947, 0.7502, 0.07565, 0.8135, 0.0728, 0.7962, 0.08308, 0.8127, 0.03785, 0.8127, 0.08308, 0.9768, 0.2041, 0.8157, 0.1698, 0.9893, 0.1383, 0.02446, 0.729, 0.1983, 0.7948, 0.03934, 0.7948, 0.1605, 0.1298, 0.01687, 0.1123, 0.1305, 0.1065, 0.8037, 0.04239, 0.789, 0.0839, 0.789, 0.0415, 0.3287, 0.745, 0.3692, 0.8535, 0.3497, 0.8573, 0.3167, 0.6688, 0.2877, 0.7455, 0.2998, 0.6583, 0.789, 0.0839, 0.8037, 0.04239, 0.8037, 0.0839, 0.8122, 0.07144, 0.7823, 0.08718, 0.7523, 0.073, 0.02742, 0.5406, 0.1914, 0.5406, 0.1845, 0.5779, 0.1605, 0.1298, 0.03881, 0.1496, 0.01687, 0.1123, 0.3287, 0.745, 0.3705, 0.6618, 0.3471, 0.7414, 0.3692, 0.8535, 0.3287, 0.745, 0.3471, 0.7414, 0.7826, 0.08947, 0.8135, 0.0728, 0.7986, 0.08554, 0.7493, 0.08308, 0.7647, 0.03757, 0.7647, 0.08308, 0.2251, 0.1288, 0.2533, 0.1033, 0.3095, 0.1642, 0.7575, 0.04016, 0.7437, 0.0839, 0.7437, 0.04005, 0.81, 0.1288, 0.8415, 0.1039, 0.8157, 0.1698, 0.7647, 0.03757, 0.7493, 0.08308, 0.7493, 0.03901, 0.7437, 0.0839, 0.7575, 0.04016, 0.7575, 0.0839, 0.7984, 0.08389, 0.7823, 0.08718, 0.8122, 0.07144, 0.03881, 0.1496, 0.1605, 0.1298, 0.192, 0.1355, 0.789, 0.0415, 0.7737, 0.0839, 0.7737, 0.04085, 0.7963, 0.03743, 0.7809, 0.08308, 0.7809, 0.03743, 0.7768, 0.1355, 0.3095, 0.1642, 0.7453, 0.1298, 0.7737, 0.0839, 0.789, 0.0415, 0.789, 0.0839, 0.7523, 0.073, 0.7823, 0.08718, 0.7669, 0.0844, 0.7809, 0.08308, 0.7963, 0.03743, 0.7962, 0.08308, 0.7671, 0.08729, 0.7502, 0.07565, 0.7826, 0.08947, 0.3095, 0.1642, 0.2533, 0.1033, 0.3095, 0.1123, 0.2533, 0.1033, 0.2797, 0.03139, 0.3095, 0.1123, 0.5931, 0.5228, 0.6233, 0.4811, 0.6233, 0.5195, 0.03339, 0.6501, 0.1983, 0.6501, 0.02446, 0.729, 0.9823, 0.9573, 0.8362, 0.8892, 0.8362, 0.9572, 0.859, 0.2626, 0.9854, 0.4086, 0.8668, 0.4086, 0.9854, 0.4086, 0.859, 0.2626, 0.858, 0.2375, 0.4182, 0.5042, 0.3985, 0.4811, 0.4182, 0.458, 0.5931, 0.458, 0.6233, 0.4811, 0.5931, 0.5042, 0.5543, 0.5042, 0.5543, 0.458, 0.5931, 0.458, 0.5931, 0.5042, 0.4182, 0.5042, 0.4182, 0.458, 0.4582, 0.458, 0.4582, 0.5042, 0.4582, 0.5042, 0.5543, 0.5042, 0.5543, 0.5238, 0.4582, 0.5236, 0.4582, 0.4386, 0.5543, 0.4384, 0.5543, 0.458, 0.4582, 0.458, 0.4582, 0.458, 0.5543, 0.458, 0.5543, 0.5042, 0.4582, 0.5042])
me_car6.materials.append(mat_car6_mat)
me_car6.use_remesh_fix_poles = True
me_car6.use_remesh_preserve_attributes = False
me_car6.use_mirror_vertex_groups = False
me_car6.update()
me_car6.normals_split_custom_set([tuple(v) for v in zip(*[iter([-4.321e-05, 1.0, 0.0005584, 0.0, 1.0, 0.0005427, 0.0, 1.0, 0.0005847, 0.0, 1.0, 0.0005847, 4.914e-05, 1.0, 0.0006027, -4.321e-05, 1.0, 0.0005584, -0.06426, 0.918, 0.3913, -0.06426, 0.918, 0.3913, -0.06426, 0.918, 0.3913, -0.08652, 0.878, 0.4707, -0.08652, 0.878, 0.4707, -0.08652, 0.878, 0.4707, -0.04041, 0.9805, 0.1925, -0.04454, 0.9808, 0.1899, -0.04393, 0.9807, 0.1903, -0.02219, 0.9184, -0.395, -0.02219, 0.9184, -0.395, -0.02243, 0.9183, -0.3951, -0.02243, 0.9183, -0.3951, -0.03261, 0.9156, -0.4008, -0.02219, 0.9184, -0.395, -0.06362, 0.8577, 0.5102, -0.07089, 0.8589, 0.5072, -0.06848, 0.8585, 0.5082, -0.06848, 0.8585, 0.5082, -0.06086, 0.8572, 0.5114, -0.06362, 0.8577, 0.5102, -0.03261, 0.9156, -0.4008, -0.02243, 0.9183, -0.3951, -0.0327, 0.9156, -0.4008, -0.0327, 0.9156, -0.4008, -0.0327, 0.9156, -0.4008, -0.03261, 0.9156, -0.4008, 0.1645, 0.09163, -0.9821, 0.1645, 0.09163, -0.9821, 0.1645, 0.09163, -0.9821, 0.09797, 0.004249, -0.9952, 0.09797, 0.004249, -0.9952, 0.09797, 0.004249, -0.9952, 0.05381, -0.00709, 0.9985, 0.05381, -0.00709, 0.9985, 0.05381, -0.00709, 0.9985, -0.08, 0.816, 0.5724, -0.08, 0.816, 0.5724, -0.08, 0.816, 0.5724, -0.0563, 0.8636, 0.5011, -0.0563, 0.8636, 0.5011, -0.0563, 0.8636, 0.5011, 0.8975, -0.4367, -0.06139, 0.8975, -0.4367, -0.06139, 0.8975, -0.4367, -0.06139, 0.9573, -0.1331, 0.2566, 0.9573, -0.1331, 0.2566, 0.9573, -0.1331, 0.2566, 1.0, 3.021e-08, 0.0, 1.0, -1.199e-06, -5.642e-07, 1.0, 7.785e-08, 0.0, 1.0, 5.319e-07, 0.0, 1.0, 3.021e-08, 0.0, 1.0, 7.785e-08, 0.0, 1.0, 5.319e-07, 0.0, 1.0, 7.785e-08, 0.0, 1.0, -1.098e-08, 0.0, 0.9994, -0.03386, -0.006564, 0.9994, -0.03386, -0.006564, 0.9994, -0.03386, -0.006564, 0.8638, -0.5037, -0.006958, 0.8638, -0.5037, -0.006964, 0.8638, -0.5037, -0.00696, 0.8638, -0.5037, -0.00696, 0.8638, -0.5038, -0.006955, 0.8638, -0.5037, -0.006958, 0.0002403, 0.1734, 0.9849, -5.339e-06, 0.1734, 0.9848, 4.177e-05, 0.1734, 0.9848, 4.177e-05, 0.1734, 0.9848, 0.0002702, 0.1734, 0.9849, 0.0002403, 0.1734, 0.9849, -3.753e-07, -0.801, -0.5986, 0.0, -0.801, -0.5986, -4.716e-06, -0.801, -0.5986, -4.716e-06, -0.801, -0.5986, -5.382e-06, -0.801, -0.5986, -3.753e-07, -0.801, -0.5986, 0.0006819, 0.9995, 0.03288, 0.0, 0.9995, 0.03276, 0.0004131, 0.9995, 0.03283, 0.0004131, 0.9995, 0.03283, 0.001004, 0.9995, 0.03295, 0.0006819, 0.9995, 0.03288, -1.394e-05, -0.9997, -0.02623, -1.601e-05, -0.9997, -0.02623, -2.372e-06, -0.9997, -0.02623, -2.372e-06, -0.9997, -0.02623, -2.222e-07, -0.9997, -0.02623, -1.394e-05, -0.9997, -0.02623, 0.8638, -0.5038, -0.006955, 0.8639, -0.5036, -0.006945, 0.8638, -0.5037, -0.006964, 0.8638, -0.5037, -0.006964, 0.8638, -0.5038, -0.006955, 0.8638, -0.5038, -0.006955, -0.8733, 0.487, 0.01095, -0.8733, 0.487, 0.01095, -0.8733, 0.487, 0.01095, -0.863, 0.5044, 0.02923, -0.863, 0.5044, 0.02923, -0.863, 0.5044, 0.02923, 1.0, -1.199e-06, -5.642e-07, 1.0, -7.954e-06, 6.07e-06, 1.0, -7.014e-06, -1.586e-06, 1.0, -7.014e-06, -1.586e-06, 1.0, 7.785e-08, 0.0, 1.0, -1.199e-06, -5.642e-07, 1.0, -7.954e-06, 6.07e-06, 1.0, -6.954e-06, 1.337e-05, 1.0, -7.014e-06, -1.586e-06, -0.8492, 0.5279, 0.01548, -0.8477, 0.5303, 0.01565, -0.8498, 0.5269, 0.01295, -0.8485, 0.5289, 0.01586, -0.8514, 0.5243, 0.01021, -0.8498, 0.5269, 0.01295, -0.8498, 0.5269, 0.01295, -0.8477, 0.5303, 0.01565, -0.8485, 0.5289, 0.01586, -0.8106, 0.5857, 0.0003534, -0.8106, 0.5857, 0.0003535, -0.8106, 0.5857, 0.0003523, -0.8106, 0.5856, 0.0003522, -0.8106, 0.5857, 0.0003523, -0.8106, 0.5856, 0.0003522, -0.8338, 0.5518, 0.01533, -0.8338, 0.5518, 0.01533, -0.8338, 0.5518, 0.01533, 0.8638, -0.5037, -0.006964, 0.8639, -0.5036, -0.006945, 0.8638, -0.5038, -0.006965, -0.8599, 0.5098, -0.02603, -0.8599, 0.5098, -0.02603, -0.8599, 0.5098, -0.02603, -0.852, 0.5233, 0.01583, -0.8492, 0.5279, 0.01548, -0.8488, 0.5285, 0.01544, 0.9214, -0.3886, -0.007493, 0.9206, -0.3902, -0.01196, 0.9209, -0.3897, -0.01058, 0.9209, -0.3897, -0.01058, 0.9216, -0.3881, -0.006146, 0.9214, -0.3886, -0.007493, -0.8779, 0.4785, 0.01518, -0.8779, 0.4785, 0.01518, -0.8779, 0.4785, 0.01518, -0.9088, 0.4172, 0.0005753, -0.9088, 0.4172, 0.0005753, -0.9088, 0.4172, 0.0005753, -0.7282, 0.6851, -0.01844, -0.7282, 0.6851, -0.01844, -0.7282, 0.6851, -0.01844, -0.9244, 0.3813, 0.01412, -0.9244, 0.3813, 0.01412, -0.9244, 0.3813, 0.01412, -0.8492, 0.5279, 0.01548, -0.8498, 0.5269, 0.01295, -0.8488, 0.5285, 0.01544, -1.633e-05, -0.1644, -0.9864, 0.0, -0.1644, -0.9864, -0.0001205, -0.1644, -0.9864, -0.001359, 0.3709, 0.9287, 0.0, 0.3721, 0.9282, -0.0007318, 0.3714, 0.9285, -0.0007318, 0.3714, 0.9285, -0.001442, 0.3708, 0.9287, -0.001359, 0.3709, 0.9287, 0.03894, -0.8123, 0.582, 0.03894, -0.8123, 0.582, 0.03894, -0.8123, 0.582, 0.0, 0.9998, 0.01813, 0.0, 0.9998, 0.01813, 0.0, 0.9998, 0.01813, 0.0, 0.9998, 0.01813, 0.0, 0.9998, 0.01813, 0.0, 0.9998, 0.01813, 5.875e-08, -0.9999, -0.01436, 0.0, -0.9999, -0.01381, 0.0007676, -0.9999, -0.01352, 0.0007676, -0.9999, -0.01352, 0.001075, -0.9999, -0.0134, 5.875e-08, -0.9999, -0.01436, -0.005031, 0.9955, 0.09473, 0.0045, 0.9952, 0.09726, 0.001533, 0.9953, 0.09647, 0.001533, 0.9953, 0.09647, -0.007897, 0.9955, 0.09397, -0.005031, 0.9955, 0.09473, -0.8944, 0.4472, 0.004952, -0.8944, 0.4472, 0.004952, -0.8944, 0.4472, 0.004952, -0.9403, 0.3141, -0.1312, -0.9403, 0.3141, -0.1312, -0.9403, 0.3141, -0.1312, -0.8548, 0.4997, 0.1399, -0.8548, 0.4997, 0.1399, -0.8548, 0.4997, 0.1399, -0.01064, 0.9931, -0.1164, -0.00595, 0.9939, -0.1102, -0.0118, 0.9929, -0.118, -0.9926, -0.1212, 0.0005652, -0.9935, -0.1141, 0.001787, -0.9932, -0.1164, 0.001396, -0.9923, -0.1235, 0.0001704, -0.9926, -0.1212, 0.0005652, -0.9932, -0.1164, 0.001396, -1.0, 1.951e-07, 2.879e-07, -1.0, -2.096e-06, 0.0, -1.0, -5.549e-07, 8.151e-07, 7.581e-08, -0.9799, 0.1995, 0.0, -0.9799, 0.1995, 2.658e-07, -0.9799, 0.1995, -0.9941, -0.006898, -0.1079, -0.9941, -0.006898, -0.1079, -0.9941, -0.006898, -0.1079, -4.524e-07, -0.2915, -0.9566, -8.629e-07, -0.2915, -0.9566, -4.424e-07, -0.2915, -0.9566, -3.847e-06, -0.3449, 0.9386, 0.0, -0.3449, 0.9387, -4.499e-06, -0.3449, 0.9386, -0.9823, -0.07234, 0.1729, -0.9816, -0.06391, 0.1797, -0.9823, -0.07289, 0.1724, -0.09724, -0.2698, 0.958, -0.09672, -0.2707, 0.9578, -0.09709, -0.2701, 0.9579, 0.0, -0.253, -0.9675, 0.0, -0.253, -0.9675, 0.0, -0.253, -0.9675, -1.0, -5.752e-08, 0.0, -1.0, -8.906e-08, 0.0, -1.0, 7.148e-08, 0.0, 0.0, -0.2531, 0.9674, 0.0, -0.2531, 0.9674, 0.0, -0.2531, 0.9674, 0.0, -0.9842, -0.1772, -3.336e-05, -0.9842, -0.1772, 0.0, -0.9842, -0.1772, 0.01196, 0.02704, -0.9996, 0.01196, 0.02704, -0.9996, 0.01196, 0.02704, -0.9996, -0.9844, -0.1168, -0.1319, -0.9855, -0.1116, -0.1278, -0.9853, -0.1126, -0.1286, 0.8638, -0.5038, -0.006965, 0.8638, -0.5037, -0.00696, 0.8638, -0.5037, -0.006964, -0.8106, 0.5856, 0.0003522, -0.8106, 0.5857, 0.0003534, -0.8106, 0.5857, 0.0003523, 0.0, -1.0, 0.0, 0.0, -1.0, 0.0, 0.0, -1.0, 0.0, -0.9823, -0.07234, 0.1729, -0.9823, -0.07289, 0.1724, -0.9824, -0.07341, 0.172, 2.658e-07, -0.9799, 0.1995, 3.412e-07, -0.9799, 0.1995, 7.581e-08, -0.9799, 0.1995, -1.0, 7.148e-08, 0.0, -1.0, -2.95e-09, 0.0, -1.0, -5.752e-08, 0.0, 0.0, -0.9799, 0.1995, 0.0, -0.9799, 0.1995, 0.0, -0.9799, 0.1995, -0.9004, 0.4116, 0.1411, -0.9004, 0.4116, 0.1411, -0.9004, 0.4116, 0.1411, -1.0, -5.549e-07, 8.151e-07, -1.0, 7.21e-07, 1.151e-06, -1.0, 1.951e-07, 2.879e-07, 0.0, -0.9799, 0.1995, 0.0, -0.9799, 0.1995, 0.0, -0.9799, 0.1995, 0.0, -0.2531, 0.9674, 0.0, -0.2531, 0.9674, 0.0, -0.2531, 0.9674, -0.9842, -0.1177, -0.1326, -0.9844, -0.1168, -0.1319, -0.9853, -0.1126, -0.1286, -0.09672, -0.2707, 0.9578, -0.09656, -0.271, 0.9577, -0.09709, -0.2701, 0.9579, -0.04393, 0.9807, 0.1903, -0.03973, 0.9804, 0.193, -0.04041, 0.9805, 0.1925, -4.499e-06, -0.3449, 0.9386, -8.561e-06, -0.3449, 0.9386, -3.847e-06, -0.3449, 0.9386, 0.0, -1.0, 0.0, 0.0, -1.0, 0.0, 0.0, -1.0, 0.0, -4.424e-07, -0.2915, -0.9566, 0.0, -0.2915, -0.9566, -4.524e-07, -0.2915, -0.9566, 0.0, -0.253, -0.9675, 0.0, -0.253, -0.9675, 0.0, -0.253, -0.9675, -1.0, -0.006081, -0.005349, -1.0, -0.004107, -0.003612, -0.9999, -0.008215, -0.007224, -1.0, -0.006081, -0.005349, -1.0, 0.0, 0.0, -1.0, -0.004107, -0.003612, -0.09294, 0.4979, 0.8622, -0.09294, 0.4979, 0.8622, -0.09294, 0.4979, 0.8622, -1.0, 0.0, 0.0, -1.0, 0.0, 0.0, -1.0, 0.0, 0.0, -0.999, -0.006583, 0.04373, -0.999, -0.006583, 0.04373, -0.999, -0.006583, 0.04373, -6.693e-07, -0.8013, -0.5982, -9.142e-07, -0.8013, -0.5982, -2.482e-07, -0.8013, -0.5982, -0.9993, -0.03687, -0.001487, -0.9993, -0.03687, -0.001487, -0.9993, -0.03687, -0.001487, -1.0, 4.684e-07, 0.0, -1.0, -2.95e-09, 0.0, -1.0, 7.148e-08, 0.0, -2.482e-07, -0.8013, -0.5982, 0.0, -0.8013, -0.5982, -6.693e-07, -0.8013, -0.5982, -0.9579, 0.2452, -0.1496, -0.9579, 0.2452, -0.1496, -0.9579, 0.2452, -0.1496, -0.05285, 0.1972, -0.9789, -0.05285, 0.1972, -0.9789, -0.05285, 0.1972, -0.9789, -0.9758, 0.1394, 0.1683, -0.9758, 0.1394, 0.1683, -0.9758, 0.1394, 0.1683, -1.2e-06, -0.7889, -0.6146, -1.308e-06, -0.7889, -0.6146, -1.003e-06, -0.7889, -0.6146, 0.01604, -0.9999, -0.000231, 0.01604, -0.9999, -0.000231, 0.01604, -0.9999, -0.000231, -0.0001205, -0.1644, -0.9864, -0.0001452, -0.1644, -0.9864, -1.633e-05, -0.1644, -0.9864, -1.003e-06, -0.7889, -0.6146, -8.91e-07, -0.7889, -0.6146, -1.2e-06, -0.7889, -0.6146, -1.0, 1.951e-07, 2.879e-07, -1.0, 7.21e-07, 1.151e-06, -1.0, 3.05e-06, 8.09e-07, -0.08588, 0.5169, 0.8517, -0.08588, 0.5169, 0.8517, -0.08588, 0.5169, 0.8517, -0.9433, 0.2788, 0.1803, -0.9433, 0.2788, 0.1803, -0.9433, 0.2788, 0.1803, -7.241e-05, -0.7986, 0.6018, -7.241e-05, -0.7986, 0.6018, -7.241e-05, -0.7986, 0.6018, -9.094e-05, -1.0, -0.002905, -9.094e-05, -1.0, -0.002905, -9.094e-05, -1.0, -0.002905, -1.0, 4.684e-07, 0.0, -1.0, -1.176e-06, 0.0, -1.0, -2.95e-09, 0.0, 0.0, -0.7846, 0.62, 0.0, -0.7846, 0.62, 0.0, -0.7846, 0.62, -0.999, -0.02928, 0.03421, -0.999, -0.02928, 0.03421, -0.999, -0.02928, 0.03421, 0.0, -0.7412, 0.6713, 0.0, -0.7412, 0.6713, 0.0, -0.7412, 0.6713, -0.9967, -0.01828, -0.07909, -0.9967, -0.01828, -0.07909, -0.9967, -0.01828, -0.07909, 0.0, -0.7846, 0.62, 0.0, -0.7846, 0.62, 0.0, -0.7846, 0.62, 0.0, -0.7412, 0.6713, 0.0, -0.7412, 0.6713, 0.0, -0.7412, 0.6713, -1.0, 8.785e-06, -1.622e-06, -1.0, 1.951e-07, 2.879e-07, -1.0, 3.05e-06, 8.09e-07, -0.8608, 0.4931, 0.1258, -0.8608, 0.4931, 0.1258, -0.8608, 0.4931, 0.1258, -5.668e-08, -0.984, -0.1782, 0.0, -0.984, -0.1782, -2.009e-07, -0.984, -0.1782, -2.882e-07, -0.984, -0.1782, -3.008e-07, -0.984, -0.1782, -2.532e-07, -0.984, -0.1782, -1.0, -0.006081, -0.005349, -1.0, 0.0, 0.0, -1.0, 0.0, 0.0, -2.009e-07, -0.984, -0.1782, -2.591e-07, -0.984, -0.1782, -5.668e-08, -0.984, -0.1782, -1.0, 7.21e-07, 1.151e-06, -1.0, 0.0, 0.0, -1.0, 3.05e-06, 8.09e-07, -2.532e-07, -0.984, -0.1782, -2.406e-07, -0.984, -0.1782, -2.882e-07, -0.984, -0.1782, -1.0, 0.0, 0.0, -1.0, 4.684e-07, 0.0, -1.0, 7.148e-08, 0.0, -0.9978, 0.0, 0.06589, -0.9978, 0.0, 0.06589, -0.9978, 0.0, 0.06589, -0.9932, -0.1058, 0.04863, -0.9932, -0.1058, 0.04863, -0.9932, -0.1058, 0.04863, -3.336e-05, -0.9842, -0.1772, -5.897e-05, -0.9842, -0.1772, 0.0, -0.9842, -0.1772, -0.0003329, -3.579e-05, -1.0, -0.0003329, -3.579e-05, -1.0, -0.0003329, -3.579e-05, -1.0, 0.05381, -0.00709, 0.9985, 0.05381, -0.00709, 0.9985, 0.05381, -0.00709, 0.9985, -0.006792, 0.9936, -0.1123, 0.0, 0.9937, -0.1123, 0.00918, 0.9932, -0.1157, -0.01064, 0.9931, -0.1164, -0.0118, 0.9929, -0.118, -0.01226, 0.9929, -0.1186, 4.321e-05, 1.0, 0.0005584, 0.0, 1.0, 0.0005847, 0.0, 1.0, 0.0005427, 0.0, 1.0, 0.0005847, 4.321e-05, 1.0, 0.0005584, -4.914e-05, 1.0, 0.0006027, 0.06426, 0.918, 0.3913, 0.06426, 0.918, 0.3913, 0.06426, 0.918, 0.3913, 0.08652, 0.878, 0.4707, 0.08652, 0.878, 0.4707, 0.08652, 0.878, 0.4707, 0.04041, 0.9805, 0.1925, 0.04393, 0.9807, 0.1903, 0.04454, 0.9808, 0.1899, 0.02219, 0.9184, -0.395, 0.02243, 0.9183, -0.3951, 0.02219, 0.9184, -0.395, 0.02243, 0.9183, -0.3951, 0.02219, 0.9184, -0.395, 0.03261, 0.9156, -0.4008, 0.06362, 0.8577, 0.5102, 0.06848, 0.8585, 0.5082, 0.07089, 0.8589, 0.5072, 0.06848, 0.8585, 0.5082, 0.06362, 0.8577, 0.5102, 0.06086, 0.8572, 0.5114, 0.03261, 0.9156, -0.4008, 0.0327, 0.9156, -0.4008, 0.02243, 0.9183, -0.3951, 0.0327, 0.9156, -0.4008, 0.03261, 0.9156, -0.4008, 0.0327, 0.9156, -0.4008, -0.1645, 0.09163, -0.9821, -0.1645, 0.09163, -0.9821, -0.1645, 0.09163, -0.9821, -0.09797, 0.004249, -0.9952, -0.09797, 0.004249, -0.9952, -0.09797, 0.004249, -0.9952, -0.05381, -0.00709, 0.9985, -0.05381, -0.00709, 0.9985, -0.05381, -0.00709, 0.9985, 0.08, 0.816, 0.5724, 0.08, 0.816, 0.5724, 0.08, 0.816, 0.5724, 0.0563, 0.8636, 0.5011, 0.0563, 0.8636, 0.5011, 0.0563, 0.8636, 0.5011, -0.8975, -0.4367, -0.06139, -0.8975, -0.4367, -0.06139, -0.8975, -0.4367, -0.06139, -0.9573, -0.1331, 0.2566, -0.9573, -0.1331, 0.2566, -0.9573, -0.1331, 0.2566, -1.0, 3.021e-08, 0.0, -1.0, 7.785e-08, 0.0, -1.0, -1.199e-06, -5.642e-07, -1.0, 5.319e-07, 0.0, -1.0, 7.785e-08, 0.0, -1.0, 3.021e-08, 0.0, -1.0, 5.319e-07, 0.0, -1.0, -1.098e-08, 0.0, -1.0, 7.785e-08, 0.0, -0.9994, -0.03386, -0.006564, -0.9994, -0.03386, -0.006564, -0.9994, -0.03386, -0.006564, -0.8638, -0.5037, -0.006958, -0.8638, -0.5037, -0.00696, -0.8638, -0.5037, -0.006964, -0.8638, -0.5037, -0.00696, -0.8638, -0.5037, -0.006958, -0.8638, -0.5038, -0.006955, -0.0002403, 0.1734, 0.9849, -4.177e-05, 0.1734, 0.9848, 5.339e-06, 0.1734, 0.9848, -4.177e-05, 0.1734, 0.9848, -0.0002403, 0.1734, 0.9849, -0.0002702, 0.1734, 0.9849, 3.753e-07, -0.801, -0.5986, 4.716e-06, -0.801, -0.5986, 0.0, -0.801, -0.5986, 4.716e-06, -0.801, -0.5986, 3.753e-07, -0.801, -0.5986, 5.382e-06, -0.801, -0.5986, -0.0006819, 0.9995, 0.03288, -0.0004131, 0.9995, 0.03283, 0.0, 0.9995, 0.03276, -0.0004131, 0.9995, 0.03283, -0.0006819, 0.9995, 0.03288, -0.001004, 0.9995, 0.03295, 1.394e-05, -0.9997, -0.02623, 2.372e-06, -0.9997, -0.02623, 1.601e-05, -0.9997, -0.02623, 2.372e-06, -0.9997, -0.02623, 1.394e-05, -0.9997, -0.02623, 2.222e-07, -0.9997, -0.02623, -0.8638, -0.5038, -0.006955, -0.8638, -0.5037, -0.006964, -0.8639, -0.5036, -0.006945, -0.8638, -0.5037, -0.006964, -0.8638, -0.5038, -0.006955, -0.8638, -0.5038, -0.006955, 0.8733, 0.487, 0.01095, 0.8733, 0.487, 0.01095, 0.8733, 0.487, 0.01095, 0.863, 0.5044, 0.02923, 0.863, 0.5044, 0.02923, 0.863, 0.5044, 0.02923, -1.0, -1.199e-06, -5.642e-07, -1.0, -7.014e-06, -1.586e-06, -1.0, -7.954e-06, 6.07e-06, -1.0, -7.014e-06, -1.586e-06, -1.0, -1.199e-06, -5.642e-07, -1.0, 7.785e-08, 0.0, -1.0, -7.954e-06, 6.07e-06, -1.0, -7.014e-06, -1.586e-06, -1.0, -6.954e-06, 1.337e-05, 0.8492, 0.5279, 0.01548, 0.8498, 0.5269, 0.01295, 0.8477, 0.5303, 0.01565, 0.8485, 0.5289, 0.01586, 0.8498, 0.5269, 0.01295, 0.8514, 0.5243, 0.01021, 0.8498, 0.5269, 0.01295, 0.8485, 0.5289, 0.01586, 0.8477, 0.5303, 0.01565, 0.8106, 0.5857, 0.0003534, 0.8106, 0.5857, 0.0003523, 0.8106, 0.5857, 0.0003535, 0.8106, 0.5856, 0.0003522, 0.8106, 0.5856, 0.0003522, 0.8106, 0.5857, 0.0003523, 0.8338, 0.5518, 0.01533, 0.8338, 0.5518, 0.01533, 0.8338, 0.5518, 0.01533, -0.8638, -0.5037, -0.006964, -0.8638, -0.5038, -0.006965, -0.8639, -0.5036, -0.006945, 0.8599, 0.5098, -0.02603, 0.8599, 0.5098, -0.02603, 0.8599, 0.5098, -0.02603, 0.852, 0.5233, 0.01583, 0.8488, 0.5285, 0.01544, 0.8492, 0.5279, 0.01548, -0.9214, -0.3886, -0.007493, -0.9209, -0.3897, -0.01058, -0.9206, -0.3902, -0.01196, -0.9209, -0.3897, -0.01058, -0.9214, -0.3886, -0.007493, -0.9216, -0.3881, -0.006146, 0.8779, 0.4785, 0.01518, 0.8779, 0.4785, 0.01518, 0.8779, 0.4785, 0.01518, 0.9088, 0.4172, 0.0005753, 0.9088, 0.4172, 0.0005753, 0.9088, 0.4172, 0.0005753, 0.7282, 0.6851, -0.01844, 0.7282, 0.6851, -0.01844, 0.7282, 0.6851, -0.01844, 0.9244, 0.3813, 0.01412, 0.9244, 0.3813, 0.01412, 0.9244, 0.3813, 0.01412, 0.8492, 0.5279, 0.01548, 0.8488, 0.5285, 0.01544, 0.8498, 0.5269, 0.01295, 1.633e-05, -0.1644, -0.9864, 0.0001205, -0.1644, -0.9864, 0.0, -0.1644, -0.9864, 0.001359, 0.3709, 0.9287, 0.0007318, 0.3714, 0.9285, 0.0, 0.3721, 0.9282, 0.0007318, 0.3714, 0.9285, 0.001359, 0.3709, 0.9287, 0.001442, 0.3708, 0.9287, -0.03894, -0.8123, 0.582, -0.03894, -0.8123, 0.582, -0.03894, -0.8123, 0.582, 0.0, 0.9998, 0.01813, 0.0, 0.9998, 0.01813, 0.0, 0.9998, 0.01813, 0.0, 0.9998, 0.01813, 0.0, 0.9998, 0.01813, 0.0, 0.9998, 0.01813, 5.875e-08, -0.9999, -0.01436, -0.0007676, -0.9999, -0.01352, 0.0, -0.9999, -0.01381, -0.0007676, -0.9999, -0.01352, 5.875e-08, -0.9999, -0.01436, -0.001075, -0.9999, -0.0134, 0.005031, 0.9955, 0.09473, -0.001533, 0.9953, 0.09647, -0.0045, 0.9952, 0.09726, -0.001533, 0.9953, 0.09647, 0.005031, 0.9955, 0.09473, 0.007897, 0.9955, 0.09397, 0.8944, 0.4472, 0.004952, 0.8944, 0.4472, 0.004952, 0.8944, 0.4472, 0.004952, 0.9403, 0.3141, -0.1312, 0.9403, 0.3141, -0.1312, 0.9403, 0.3141, -0.1312, 0.8548, 0.4997, 0.1399, 0.8548, 0.4997, 0.1399, 0.8548, 0.4997, 0.1399, 0.00918, 0.9932, -0.1157, 0.0118, 0.9929, -0.118, 0.00595, 0.9939, -0.1102, 0.9926, -0.1212, 0.0005649, 0.9932, -0.1165, 0.001387, 0.9935, -0.1141, 0.001787, 0.9923, -0.1235, 0.0001704, 0.9932, -0.1165, 0.001387, 0.9926, -0.1212, 0.0005649, 1.0, 1.951e-07, 2.879e-07, 1.0, -5.549e-07, 8.151e-07, 1.0, -2.096e-06, 0.0, -7.581e-08, -0.9799, 0.1995, -2.658e-07, -0.9799, 0.1995, 0.0, -0.9799, 0.1995, 0.9941, -0.006898, -0.1079, 0.9941, -0.006898, -0.1079, 0.9941, -0.006898, -0.1079, 4.524e-07, -0.2915, -0.9566, 4.424e-07, -0.2915, -0.9566, 8.629e-07, -0.2915, -0.9566, 3.847e-06, -0.3449, 0.9386, 4.499e-06, -0.3449, 0.9386, 0.0, -0.3449, 0.9387, 0.9823, -0.07234, 0.1729, 0.9823, -0.07289, 0.1724, 0.9816, -0.06391, 0.1797, 0.09724, -0.2698, 0.958, 0.09709, -0.2701, 0.9579, 0.09672, -0.2707, 0.9578, 0.0, -0.253, -0.9675, 0.0, -0.253, -0.9675, 0.0, -0.253, -0.9675, 1.0, -5.752e-08, 0.0, 1.0, 7.148e-08, 0.0, 1.0, -8.906e-08, 0.0, 0.0, -0.2531, 0.9674, 0.0, -0.2531, 0.9674, 0.0, -0.2531, 0.9674, 0.0, -0.9842, -0.1772, 0.0, -0.9842, -0.1772, 3.336e-05, -0.9842, -0.1772, -0.01196, 0.02704, -0.9996, -0.01196, 0.02704, -0.9996, -0.01196, 0.02704, -0.9996, 0.9844, -0.1168, -0.1319, 0.9853, -0.1126, -0.1286, 0.9855, -0.1116, -0.1278, -0.8638, -0.5038, -0.006965, -0.8638, -0.5037, -0.006964, -0.8638, -0.5037, -0.00696, 0.8106, 0.5856, 0.0003522, 0.8106, 0.5857, 0.0003523, 0.8106, 0.5857, 0.0003534, 0.0, -1.0, 0.0, 0.0, -1.0, 0.0, 0.0, -1.0, 0.0, 0.9823, -0.07234, 0.1729, 0.9824, -0.07341, 0.172, 0.9823, -0.07289, 0.1724, -2.658e-07, -0.9799, 0.1995, -7.581e-08, -0.9799, 0.1995, -3.412e-07, -0.9799, 0.1995, 1.0, 7.148e-08, 0.0, 1.0, -5.752e-08, 0.0, 1.0, -2.95e-09, 0.0, 0.0, -0.9799, 0.1995, 0.0, -0.9799, 0.1995, 0.0, -0.9799, 0.1995, 0.9004, 0.4116, 0.1411, 0.9004, 0.4116, 0.1411, 0.9004, 0.4116, 0.1411, 1.0, -5.549e-07, 8.151e-07, 1.0, 1.951e-07, 2.879e-07, 1.0, 7.21e-07, 1.151e-06, 0.0, -0.9799, 0.1995, 0.0, -0.9799, 0.1995, 0.0, -0.9799, 0.1995, 0.0, -0.2531, 0.9674, 0.0, -0.2531, 0.9674, 0.0, -0.2531, 0.9674, 0.9842, -0.1177, -0.1326, 0.9853, -0.1126, -0.1286, 0.9844, -0.1168, -0.1319, 0.09672, -0.2707, 0.9578, 0.09709, -0.2701, 0.9579, 0.09656, -0.271, 0.9577, 0.04393, 0.9807, 0.1903, 0.04041, 0.9805, 0.1925, 0.03973, 0.9804, 0.193, 4.499e-06, -0.3449, 0.9386, 3.847e-06, -0.3449, 0.9386, 8.561e-06, -0.3449, 0.9386, 0.0, -1.0, 0.0, 0.0, -1.0, 0.0, 0.0, -1.0, 0.0, 4.424e-07, -0.2915, -0.9566, 4.524e-07, -0.2915, -0.9566, 0.0, -0.2915, -0.9566, 0.0, -0.253, -0.9675, 0.0, -0.253, -0.9675, 0.0, -0.253, -0.9675, 1.0, -0.006081, -0.005349, 0.9999, -0.008215, -0.007224, 1.0, -0.004107, -0.003612, 1.0, -0.006081, -0.005349, 1.0, -0.004107, -0.003612, 1.0, 0.0, 0.0, 0.09294, 0.4979, 0.8622, 0.09294, 0.4979, 0.8622, 0.09294, 0.4979, 0.8622, 1.0, 0.0, 0.0, 1.0, 0.0, 0.0, 1.0, 0.0, 0.0, 0.999, -0.006583, 0.04373, 0.999, -0.006583, 0.04373, 0.999, -0.006583, 0.04373, 6.693e-07, -0.8013, -0.5982, 2.482e-07, -0.8013, -0.5982, 9.142e-07, -0.8013, -0.5982, 0.9993, -0.03687, -0.001487, 0.9993, -0.03687, -0.001487, 0.9993, -0.03687, -0.001487, 1.0, 4.684e-07, 0.0, 1.0, 7.148e-08, 0.0, 1.0, -2.95e-09, 0.0, 2.482e-07, -0.8013, -0.5982, 6.693e-07, -0.8013, -0.5982, 0.0, -0.8013, -0.5982, 0.9579, 0.2452, -0.1496, 0.9579, 0.2452, -0.1496, 0.9579, 0.2452, -0.1496, 0.05285, 0.1972, -0.9789, 0.05285, 0.1972, -0.9789, 0.05285, 0.1972, -0.9789, 0.9758, 0.1394, 0.1683, 0.9758, 0.1394, 0.1683, 0.9758, 0.1394, 0.1683, 1.2e-06, -0.7889, -0.6146, 1.003e-06, -0.7889, -0.6146, 1.308e-06, -0.7889, -0.6146, -0.01604, -0.9999, -0.000231, -0.01604, -0.9999, -0.000231, -0.01604, -0.9999, -0.000231, 0.0001205, -0.1644, -0.9864, 1.633e-05, -0.1644, -0.9864, 0.0001452, -0.1644, -0.9864, 1.003e-06, -0.7889, -0.6146, 1.2e-06, -0.7889, -0.6146, 8.91e-07, -0.7889, -0.6146, 1.0, 1.951e-07, 2.879e-07, 1.0, 3.05e-06, 8.09e-07, 1.0, 7.21e-07, 1.151e-06, 0.08588, 0.5169, 0.8517, 0.08588, 0.5169, 0.8517, 0.08588, 0.5169, 0.8517, 0.9433, 0.2788, 0.1803, 0.9433, 0.2788, 0.1803, 0.9433, 0.2788, 0.1803, 7.241e-05, -0.7986, 0.6018, 7.241e-05, -0.7986, 0.6018, 7.241e-05, -0.7986, 0.6018, 9.094e-05, -1.0, -0.002905, 9.094e-05, -1.0, -0.002905, 9.094e-05, -1.0, -0.002905, 1.0, 4.684e-07, 0.0, 1.0, -2.95e-09, 0.0, 1.0, -1.176e-06, 0.0, 0.0, -0.7846, 0.62, 0.0, -0.7846, 0.62, 0.0, -0.7846, 0.62, 0.999, -0.02928, 0.03421, 0.999, -0.02928, 0.03421, 0.999, -0.02928, 0.03421, 0.0, -0.7412, 0.6713, 0.0, -0.7412, 0.6713, 0.0, -0.7412, 0.6713, 0.9967, -0.01828, -0.07909, 0.9967, -0.01828, -0.07909, 0.9967, -0.01828, -0.07909, 0.0, -0.7846, 0.62, 0.0, -0.7846, 0.62, 0.0, -0.7846, 0.62, 0.0, -0.7412, 0.6713, 0.0, -0.7412, 0.6713, 0.0, -0.7412, 0.6713, 1.0, 8.785e-06, -1.622e-06, 1.0, 3.05e-06, 8.09e-07, 1.0, 1.951e-07, 2.879e-07, 0.8608, 0.4931, 0.1258, 0.8608, 0.4931, 0.1258, 0.8608, 0.4931, 0.1258, 5.668e-08, -0.984, -0.1782, 2.009e-07, -0.984, -0.1782, 0.0, -0.984, -0.1782, 2.882e-07, -0.984, -0.1782, 2.532e-07, -0.984, -0.1782, 3.008e-07, -0.984, -0.1782, 1.0, -0.006081, -0.005349, 1.0, 0.0, 0.0, 1.0, 0.0, 0.0, 2.009e-07, -0.984, -0.1782, 5.668e-08, -0.984, -0.1782, 2.591e-07, -0.984, -0.1782, 1.0, 7.21e-07, 1.151e-06, 1.0, 3.05e-06, 8.09e-07, 1.0, 0.0, 0.0, 2.532e-07, -0.984, -0.1782, 2.882e-07, -0.984, -0.1782, 2.406e-07, -0.984, -0.1782, 1.0, 0.0, 0.0, 1.0, 7.148e-08, 0.0, 1.0, 4.684e-07, 0.0, 0.9978, 0.0, 0.06589, 0.9978, 0.0, 0.06589, 0.9978, 0.0, 0.06589, 0.9932, -0.1058, 0.04863, 0.9932, -0.1058, 0.04863, 0.9932, -0.1058, 0.04863, 3.336e-05, -0.9842, -0.1772, 0.0, -0.9842, -0.1772, 5.897e-05, -0.9842, -0.1772, 0.0003329, -3.579e-05, -1.0, 0.0003329, -3.579e-05, -1.0, 0.0003329, -3.579e-05, -1.0, -0.05381, -0.00709, 0.9985, -0.05381, -0.00709, 0.9985, -0.05381, -0.00709, 0.9985, 0.007953, 0.9935, -0.1137, 0.00918, 0.9932, -0.1157, 0.0, 0.9937, -0.1123, 0.00918, 0.9932, -0.1157, 0.007953, 0.9935, -0.1137, 0.0118, 0.9929, -0.118, 0.0, -1.0, 0.0, 0.0, -1.0, 0.0, 0.0, -1.0, 0.0, 0.0, -0.9842, -0.1772, 0.0, -0.9842, -0.1772, 0.0, -0.9842, -0.1772, 0.0, -0.9996, -0.02794, 0.0, -0.9996, -0.02794, 0.0, -0.9996, -0.02794, 0.0, -0.9996, -0.02794, 0.0, -1.0, 0.0, 0.0, -1.0, 0.0, 0.0, -1.0, 0.0, 0.0, -1.0, 0.0, 0.0, -1.0, 0.0, 0.0, -1.0, 0.0, 0.0, -1.0, 0.0, 0.0, -1.0, 0.0, 0.0, -1.0, 0.0, 0.0, -1.0, 0.0, 0.0, -1.0, 0.0, 0.0, -1.0, 0.0, 0.0, -1.0, 0.0, 0.0, -1.0, 0.0, 0.0, -1.0, 0.0, 0.0, -1.0, 0.0])] * 3)])

# ---- objects
ob_car6 = bpy.data.objects.new('Car6', me_car6)

# ---- transforms, parenting, visibility, modifiers, constraints
ob_car6.location = (0.0, 0.0, 0.0)
ob_car6.rotation_euler = (1.571, -0.0, 0.0)
ob_car6.lineart.crease_threshold = 0.0

# ---- collection membership
scene.collection.objects.link(ob_car6)

# ---- scene / render settings (as saved in the file)
scene.frame_start = 1; scene.frame_end = 250; scene.frame_set(1)
scene.render.engine = 'BLENDER_EEVEE_NEXT'
scene.cycles.use_denoising = False
scene.cycles.samples = 128
scene.cycles.sampling_pattern = 'TABULATED_SOBOL'
scene.cycles.use_adaptive_sampling = False
scene.cycles.use_light_tree = False
scene.view_settings.view_transform = 'Filmic'
bpy.context.view_layer.update()

# ---- added for rendering (the .blend has no active camera and no usable light): camera, sun
cam_auto = bpy.data.cameras.new('AutoCamera')
cam_auto.lens = 50.0
cam_auto.sensor_width = 36.0
cam_auto.clip_end = 1000.0
ob_auto_camera = bpy.data.objects.new('AutoCamera', cam_auto)
scene.collection.objects.link(ob_auto_camera)
ob_auto_camera.location = (6.50184, -7.82965, 6.03559)
ob_auto_camera.rotation_euler = (1.09748, -7.21219e-08, 0.694738)
scene.camera = ob_auto_camera
light_auto_sun = bpy.data.lights.new('AutoSun', 'SUN')
light_auto_sun.energy = 3.0
light_auto_sun.angle = 0.0523599
ob_auto_sun = bpy.data.objects.new('AutoSun', light_auto_sun)
scene.collection.objects.link(ob_auto_sun)
ob_auto_sun.rotation_euler = (0.872665, 0.174533, 0.523599)
bpy.context.view_layer.update()
